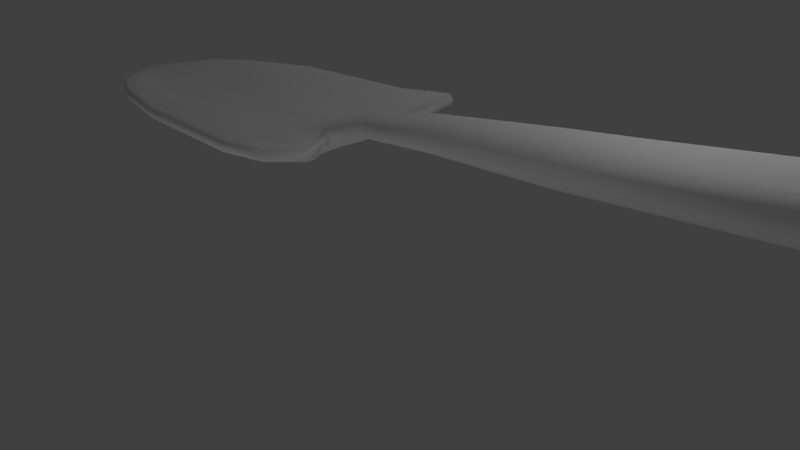# Source: sekop.blend  (saved by Blender 2.78.0; exported with 4.5.12 LTS)
import bpy
from mathutils import Matrix  # noqa: F401  (used for matrix-valued properties, if any)

bpy.ops.wm.read_factory_settings(use_empty=True)
scene = bpy.context.scene
scene.name = 'Scene'

# ---- collections
col_collection_1 = bpy.data.collections.new('Collection 1'); scene.collection.children.link(col_collection_1)

# ---- world
world_world = bpy.data.worlds.new('World'); scene.world = world_world
world_world.color = (0.05088, 0.05088, 0.05088)
world_world.use_sun_shadow = False
world_world.sun_shadow_jitter_overblur = 0.0
world_world.cycles.sampling_method = 'MANUAL'

# ---- cameras
cam_camera = bpy.data.cameras.new('Camera')
cam_camera.clip_end = 100.0
cam_camera.lens = 35.0
cam_camera.sensor_width = 32.0
cam_camera.sensor_height = 18.0
cam_camera.ortho_scale = 7.314
cam_camera.dof.focus_distance = 0.0
cam_camera.dof.aperture_fstop = 128.0

# ---- lights
light_lamp_005 = bpy.data.lights.new('Lamp.005', 'POINT')
light_lamp_005.transmission_factor = 0.0
light_lamp_005.cutoff_distance = 30.0
light_lamp_005.energy = 100.0
light_lamp_005.shadow_buffer_clip_start = 1.001
light_lamp_005.shadow_soft_size = 0.1
light_lamp_005.shadow_maximum_resolution = 0.006
light_lamp_005.use_absolute_resolution = True
light_lamp_004 = bpy.data.lights.new('Lamp.004', 'POINT')
light_lamp_004.transmission_factor = 0.0
light_lamp_004.cutoff_distance = 30.0
light_lamp_004.energy = 100.0
light_lamp_004.shadow_buffer_clip_start = 1.001
light_lamp_004.shadow_soft_size = 0.1
light_lamp_004.shadow_maximum_resolution = 0.006
light_lamp_004.use_absolute_resolution = True
light_lamp_003 = bpy.data.lights.new('Lamp.003', 'POINT')
light_lamp_003.transmission_factor = 0.0
light_lamp_003.cutoff_distance = 30.0
light_lamp_003.energy = 100.0
light_lamp_003.shadow_buffer_clip_start = 1.001
light_lamp_003.shadow_soft_size = 0.1
light_lamp_003.shadow_maximum_resolution = 0.006
light_lamp_003.use_absolute_resolution = True
light_lamp_002 = bpy.data.lights.new('Lamp.002', 'POINT')
light_lamp_002.transmission_factor = 0.0
light_lamp_002.cutoff_distance = 30.0
light_lamp_002.energy = 100.0
light_lamp_002.shadow_buffer_clip_start = 1.001
light_lamp_002.shadow_soft_size = 0.1
light_lamp_002.shadow_maximum_resolution = 0.006
light_lamp_002.use_absolute_resolution = True
light_lamp_001 = bpy.data.lights.new('Lamp.001', 'POINT')
light_lamp_001.transmission_factor = 0.0
light_lamp_001.cutoff_distance = 30.0
light_lamp_001.energy = 100.0
light_lamp_001.shadow_buffer_clip_start = 1.001
light_lamp_001.shadow_soft_size = 0.1
light_lamp_001.shadow_maximum_resolution = 0.006
light_lamp_001.use_absolute_resolution = True
light_lamp = bpy.data.lights.new('Lamp', 'POINT')
light_lamp.transmission_factor = 0.0
light_lamp.cutoff_distance = 30.0
light_lamp.energy = 100.0
light_lamp.shadow_buffer_clip_start = 1.001
light_lamp.shadow_soft_size = 0.1
light_lamp.shadow_maximum_resolution = 0.006
light_lamp.use_absolute_resolution = True

# ---- meshes
me_cube_001 = bpy.data.meshes.new('Cube.001')
me_cube_001.from_pydata([(-0.5967, 0.4004, -1.447e-08), (-0.6028, 2.14, -1.533e-08), (4.592, -4.411, -1.459), (4.658, -4.433, 1.437), (4.602, -2.698, -1.459), (4.668, -2.421, 1.436), (1.856, -0.3771, -1.338), (1.856, -0.3771, 1.338), (1.852, -2.093, -1.338), (1.852, -2.093, 1.338), (4.272, 0.4663, 0.3784), (4.268, 0.3608, -0.4119), (4.272, -3.099, 0.3104), (4.269, -3.009, -0.3439), (1.849, 1.004, 0.2566), (1.849, 1.004, -0.2293), (1.843, 2.759, 0.3561), (1.843, 2.759, -0.3561), (7.634, -6.025, 0.3593), (7.64, -6.013, -0.3072), (7.583, -10.27, 0.3147), (7.58, -10.22, -0.3697), (4.495, -0.2401, 0.683), (4.495, -2.64, 0.6831), (1.854, -0.3157, 0.9039), (1.848, 0.8638, 0.9453), (4.481, -0.3282, -0.7847), (4.481, -2.09, -0.7847), (1.854, 0.03054, -0.9039), (1.848, 0.8638, -0.9453), (0.6614, 0.5666, -1.049), (0.6575, -1.184, 1.048), (0.6614, 0.5667, 1.049), (0.6575, -1.184, -1.048), (0.6452, 2.871, -0.3678), (0.6452, 2.871, 0.3678), (0.6512, 1.132, -0.1802), (0.6512, 1.132, 0.2075), (0.6501, 1.517, 0.7354), (0.656, 0.0372, 0.7089), (0.656, 0.03718, -0.7089), (0.6501, 1.517, -0.7354), (0.04632, 1.144, -0.7657), (0.05243, -0.6081, 0.7657), (0.04608, 1.435, -0.1597), (0.04608, 1.224, 0.1599), (0.04939, 0.4713, 0.4837), (0.04939, 0.4713, -0.4837), (0.04632, 1.144, 0.7657), (0.05243, -0.6081, -0.7657), (0.04005, 2.963, -0.2668), (0.04005, 2.963, 0.2668), (0.04333, 2.015, 0.5336), (0.04333, 2.015, -0.5336), (5.886, -7.459, -0.2669), (5.884, -7.375, 0.2533), (5.919, -4.403, -0.2387), (5.91, -4.302, 0.2685), (10.09, -9.337, 0.4011), (10.1, -9.264, -0.3874), (10.04, -14.17, 0.4194), (10.03, -14.48, -0.4942), (4.247, -0.4928, -0.00844), (4.247, -3.418, -0.00844), (1.845, 1.147, 6.878e-09), (1.839, 4.106, 6.128e-09), (7.659, -5.721, 0.03553), (7.576, -11.64, -0.05248), (0.6486, 0.684, -7.629e-09), (0.6425, 3.639, -3.507e-09), (0.03853, 3.401, -7.401e-09), (0.04456, 1.661, -6.541e-09), (5.928, -3.932, 0.02986), (5.882, -8.491, -0.0123), (10.17, -8.976, 0.02171), (10.07, -15.67, -0.05498), (3.753, -1.314, 1.429), (3.743, -2.988, -1.447), (3.752, -1.313, -1.447), (3.744, -2.988, 1.429), (3.603, -0.8566, -0.2346), (3.603, -0.8593, 0.2355), (3.751, 2.192, -0.4716), (3.751, 2.186, 0.4722), (3.746, -0.5224, 0.781), (3.746, 1.212, 0.7821), (3.746, 1.01, -0.8548), (3.746, -0.7198, -0.8537), (3.751, 2.832, 0.0005334), (3.603, -0.956, 0.0005334), (4.727, -4.658, 0.1915), (4.724, -4.821, -0.1883), (4.756, -2.769, -0.1925), (4.759, -2.57, 0.2034), (4.715, -5.397, 0.008251), (4.758, -2.639, 0.01855), (-0.6898, 1.302, 0.0001442), (4.619, -3.587, -1.493), (4.687, -3.312, 1.47), (1.82, -1.256, 1.369), (1.82, -1.256, -1.368), (4.408, -0.91, -0.4122), (4.413, -0.9082, 0.3686), (7.65, -8.041, -0.4335), (7.649, -8.335, 0.4304), (4.52, -1.027, 0.6986), (4.506, -0.7917, -0.8024), (0.5973, -0.3043, -1.072), (0.5973, -0.3043, 1.073), (0.04953, 0.2927, -0.7829), (0.04953, 0.2927, 0.7832), (5.914, -5.903, 0.3318), (5.92, -5.885, -0.3242), (10.12, -12.19, -0.5346), (10.13, -11.89, 0.5123), (10.16, -12.96, -0.02763), (3.756, -2.181, 1.462), (3.755, -2.18, -1.48), (4.739, -3.803, -0.2496), (4.742, -3.65, 0.2542), (4.384, 0.3454, 0.5309), (4.384, -2.635, 0.4971), (1.851, 0.006499, 0.5735), (1.845, 1.757, 0.7117), (0.6536, 0.4539, 0.4601), (0.6475, 2.201, 0.5517), (0.04169, 2.489, 0.4002), (0.04773, 0.9734, 0.3061), (3.748, 1.7, 0.6283), (3.675, -0.659, 0.4373), (4.467, -0.7324, 0.534), (4.375, 0.2478, -0.5987), (4.375, -2.314, -0.565), (1.851, 0.006499, -0.5735), (1.845, 1.757, -0.7117), (0.6536, 0.4539, -0.4601), (0.6475, 2.201, -0.5517), (0.04169, 2.489, -0.4002), (0.04773, 0.7845, -0.3061), (3.748, 1.601, -0.6649), (3.675, -0.7549, -0.4741), (4.457, -0.6152, -0.608), (6.733, -8.84, -0.3183), (6.779, -5.208, -0.2729), (6.772, -5.163, 0.3139), (6.733, -8.822, 0.284), (6.793, -4.826, 0.0327), (6.729, -10.07, -0.03239), (6.781, -7.119, 0.3811), (6.785, -6.963, -0.3788), (2.804, -0.8451, -1.393), (2.798, -2.541, 1.384), (2.726, 0.07368, -0.2373), (2.726, 0.07236, 0.2507), (2.8, -0.423, 0.8631), (2.8, -0.3407, -0.8994), (2.724, 0.3526, 0.0002667), (2.805, -0.8454, 1.384), (2.797, -2.54, -1.393), (2.797, 2.476, -0.4138), (2.797, 2.473, 0.4141), (2.797, 1.038, 0.8637), (2.797, 0.9369, -0.9), (2.795, 3.469, 0.0002667), (2.788, -1.718, -1.424), (2.788, -1.719, 1.415), (2.797, 1.728, 0.67), (2.763, -0.3262, 0.5743), (2.797, 1.679, -0.6883), (2.763, -0.3742, -0.5928)], [], [(85, 76, 5, 22), (105, 98, 3, 23), (46, 43, 0), (117, 97, 2, 77), (110, 96, 0, 43), (165, 99, 9, 151), (107, 100, 8, 33), (154, 151, 9, 24), (38, 32, 7, 25), (136, 34, 17, 134), (69, 35, 16, 65), (169, 152, 15, 133), (156, 153, 14, 64), (47, 138, 44, 0), (71, 45, 0), (141, 101, 13, 132), (147, 142, 21, 67), (139, 82, 11, 131), (88, 83, 10, 62), (104, 20, 60, 114), (149, 143, 19, 103), (146, 144, 18, 66), (148, 145, 20, 104), (125, 38, 25, 123), (167, 154, 24, 122), (45, 127, 46, 0), (130, 105, 23, 121), (128, 85, 22, 120), (78, 86, 26, 4), (97, 106, 27, 2), (49, 47, 0), (158, 155, 28, 8), (30, 41, 29, 6), (42, 53, 41, 30), (8, 28, 40, 33), (122, 24, 39, 124), (126, 52, 38, 125), (64, 14, 37, 68), (133, 15, 36, 135), (70, 51, 35, 69), (137, 50, 34, 136), (52, 48, 32, 38), (109, 107, 33, 49), (99, 108, 31, 9), (24, 9, 31, 39), (96, 109, 49, 0), (1, 48, 52), (1, 50, 137, 53), (1, 51, 70), (1, 52, 126, 51), (1, 53, 42), (33, 40, 47, 49), (124, 39, 46, 127), (68, 37, 45, 71), (135, 36, 44, 138), (108, 110, 43, 31), (39, 31, 43, 46), (119, 90, 55, 111), (95, 93, 57, 72), (118, 92, 56, 112), (94, 91, 54, 73), (115, 114, 60, 75), (67, 21, 61, 75), (103, 19, 59, 113), (66, 18, 58, 74), (19, 66, 74, 59), (20, 67, 75, 60), (113, 115, 75, 61), (90, 94, 73, 55), (92, 95, 72, 56), (36, 68, 71, 44), (1, 70, 50), (50, 70, 69, 34), (15, 64, 68, 36), (143, 146, 66, 19), (82, 88, 62, 11), (145, 147, 67, 20), (44, 71, 0), (152, 156, 64, 15), (34, 69, 65, 17), (13, 63, 89, 80), (159, 163, 88, 82), (2, 27, 87, 77), (150, 162, 86, 78), (166, 161, 85, 128), (121, 23, 84, 129), (163, 160, 83, 88), (168, 159, 82, 139), (63, 12, 81, 89), (132, 13, 80, 140), (23, 3, 79, 84), (98, 116, 79, 3), (164, 117, 77, 158), (161, 157, 76, 85), (11, 62, 95, 92), (12, 63, 94, 90), (63, 13, 91, 94), (101, 11, 92, 118), (62, 10, 93, 95), (102, 12, 90, 119), (10, 102, 119, 93), (13, 101, 118, 91), (150, 78, 117, 164), (5, 76, 116, 98), (59, 74, 115, 113), (21, 103, 113, 61), (74, 58, 114, 115), (91, 118, 112, 54), (93, 119, 111, 57), (32, 48, 110, 108), (1, 42, 109, 96), (7, 32, 108, 99), (42, 30, 107, 109), (4, 26, 106, 97), (120, 22, 105, 130), (144, 148, 104, 18), (142, 149, 103, 21), (18, 104, 114, 58), (131, 11, 101, 141), (30, 6, 100, 107), (157, 7, 99, 165), (48, 1, 96, 110), (78, 4, 97, 117), (22, 5, 98, 105), (10, 120, 130, 102), (12, 121, 129, 81), (160, 166, 128, 83), (37, 124, 127, 45), (51, 126, 125, 35), (14, 122, 124, 37), (83, 128, 120, 10), (102, 130, 121, 12), (153, 167, 122, 14), (35, 125, 123, 16), (26, 131, 141, 106), (27, 132, 140, 87), (162, 168, 139, 86), (40, 135, 138, 47), (53, 137, 136, 41), (28, 133, 135, 40), (86, 139, 131, 26), (106, 141, 132, 27), (155, 169, 133, 28), (41, 136, 134, 29), (54, 112, 149, 142), (57, 111, 148, 144), (55, 73, 147, 145), (56, 72, 146, 143), (111, 55, 145, 148), (72, 57, 144, 146), (112, 56, 143, 149), (73, 54, 142, 147), (87, 140, 169, 155), (29, 134, 168, 162), (81, 129, 167, 153), (16, 123, 166, 160), (76, 157, 165, 116), (6, 150, 164, 100), (25, 7, 157, 161), (100, 164, 158, 8), (134, 17, 159, 168), (65, 16, 160, 163), (123, 25, 161, 166), (6, 29, 162, 150), (17, 65, 163, 159), (80, 89, 156, 152), (77, 87, 155, 158), (129, 84, 154, 167), (89, 81, 153, 156), (140, 80, 152, 169), (84, 79, 151, 154), (116, 165, 151, 79)])
me_cube_001.polygons.foreach_set('use_smooth', [True] * 172)
_uv = me_cube_001.uv_layers.new(name='UVMap')
_uv.uv.foreach_set('vector', [0.2904, 0.2941, 0.214, 0.3556, 0.1575, 0.3544, 0.2303, 0.2993, 0.2004, 0.309, 0.1264, 0.3663, 0.08711, 0.378, 0.1403, 0.3305, 0.9357, 0.369, 0.9188, 0.3232, 0.9689, 0.3593, 0.2006, 0.08963, 0.1375, 0.06975, 0.1166, 0.04375, 0.1802, 0.06484, 0.3556, 0.4251, 0.4126, 0.4258, 0.3864, 0.4496, 0.3308, 0.4496, 0.2253, 0.3944, 0.2632, 0.4121, 0.2377, 0.4324, 0.2004, 0.4149, 0.3425, 0.07041, 0.2817, 0.06978, 0.2608, 0.0447, 0.3209, 0.04375, 0.8008, 0.3498, 0.7519, 0.2819, 0.8125, 0.2753, 0.8353, 0.3391, 0.3747, 0.376, 0.3454, 0.3997, 0.288, 0.3891, 0.3258, 0.3577, 0.4004, 0.1492, 0.4173, 0.1699, 0.3787, 0.1962, 0.3533, 0.1633, 0.443, 0.3222, 0.4165, 0.3423, 0.3843, 0.3085, 0.4266, 0.2737, 0.7828, 0.1463, 0.8037, 0.1253, 0.8628, 0.1346, 0.8238, 0.1648, 0.8278, 0.4367, 0.816, 0.4043, 0.8712, 0.423, 0.901, 0.4783, 0.8949, 0.2135, 0.9055, 0.2052, 0.927, 0.1857, 0.9211, 0.2373, 0.9579, 0.4186, 0.949, 0.3999, 0.9689, 0.3593, 0.213, 0.1694, 0.1985, 0.1708, 0.1279, 0.127, 0.1538, 0.1341, 0.2958, 0.6471, 0.3366, 0.672, 0.2753, 0.6757, 0.2279, 0.6471, 0.2936, 0.2031, 0.3083, 0.2202, 0.2426, 0.1919, 0.2412, 0.1833, 0.3398, 0.2471, 0.3203, 0.27, 0.2528, 0.2815, 0.2132, 0.2728, 0.3374, 0.8747, 0.2738, 0.9114, 0.09945, 0.8978, 0.1743, 0.8542, 0.3982, 0.7078, 0.4559, 0.7407, 0.4134, 0.7531, 0.3467, 0.7171, 0.4702, 0.8346, 0.458, 0.846, 0.4136, 0.8342, 0.4247, 0.8217, 0.3934, 0.8819, 0.3374, 0.9143, 0.2738, 0.9114, 0.3374, 0.8747, 0.3957, 0.3589, 0.3747, 0.376, 0.3258, 0.3577, 0.3526, 0.3353, 0.8085, 0.377, 0.8008, 0.3498, 0.8353, 0.3391, 0.8503, 0.3794, 0.949, 0.3999, 0.9426, 0.389, 0.9357, 0.369, 0.9689, 0.3593, 0.2099, 0.2981, 0.2004, 0.309, 0.1403, 0.3305, 0.1376, 0.3226, 0.3055, 0.2813, 0.2904, 0.2941, 0.2303, 0.2993, 0.2491, 0.2887, 0.2229, 0.1152, 0.2792, 0.1842, 0.2259, 0.1683, 0.1614, 0.09636, 0.1325, 0.07654, 0.2111, 0.1584, 0.1665, 0.1309, 0.1049, 0.06084, 0.8588, 0.2468, 0.8949, 0.2135, 0.9211, 0.2373, 0.6944, 0.2126, 0.7624, 0.1675, 0.7914, 0.1936, 0.7439, 0.2391, 0.3597, 0.09879, 0.3835, 0.1281, 0.3318, 0.1358, 0.3013, 0.09727, 0.3928, 0.103, 0.4143, 0.1294, 0.3835, 0.1281, 0.3597, 0.09879, 0.7439, 0.2391, 0.7914, 0.1936, 0.8538, 0.214, 0.8187, 0.2468, 0.8503, 0.3794, 0.8353, 0.3391, 0.8995, 0.3495, 0.9107, 0.3783, 0.4197, 0.3694, 0.4051, 0.3811, 0.3747, 0.376, 0.3957, 0.3589, 0.901, 0.4783, 0.8712, 0.423, 0.9229, 0.4064, 0.9383, 0.4384, 0.8238, 0.1648, 0.8628, 0.1346, 0.9012, 0.174, 0.8776, 0.1934, 0.4507, 0.347, 0.4339, 0.3578, 0.4165, 0.3423, 0.443, 0.3222, 0.4261, 0.144, 0.4376, 0.1583, 0.4173, 0.1699, 0.4004, 0.1492, 0.4051, 0.3811, 0.3786, 0.4025, 0.3454, 0.3997, 0.3747, 0.376, 0.375, 0.07602, 0.3425, 0.07041, 0.3209, 0.04375, 0.3557, 0.04674, 0.2632, 0.4121, 0.3227, 0.4238, 0.2962, 0.4454, 0.2377, 0.4324, 0.8353, 0.3391, 0.8125, 0.2753, 0.8839, 0.3046, 0.8995, 0.3495, 0.4311, 0.08726, 0.375, 0.07602, 0.3557, 0.04674, 0.4103, 0.05835, 0.4331, 0.3991, 0.3786, 0.4025, 0.4051, 0.3811, 0.4455, 0.1177, 0.4376, 0.1583, 0.4261, 0.144, 0.4143, 0.1294, 0.4331, 0.3991, 0.4339, 0.3578, 0.4507, 0.347, 0.4331, 0.3991, 0.4051, 0.3811, 0.4197, 0.3694, 0.4339, 0.3578, 0.4455, 0.1177, 0.4143, 0.1294, 0.3928, 0.103, 0.8187, 0.2468, 0.8538, 0.214, 0.8949, 0.2135, 0.8588, 0.2468, 0.9107, 0.3783, 0.8995, 0.3495, 0.9357, 0.369, 0.9426, 0.389, 0.9383, 0.4384, 0.9229, 0.4064, 0.949, 0.3999, 0.9579, 0.4186, 0.8776, 0.1934, 0.9012, 0.174, 0.927, 0.1857, 0.9055, 0.2052, 0.3227, 0.4238, 0.3556, 0.4251, 0.3308, 0.4496, 0.2962, 0.4454, 0.8995, 0.3495, 0.8839, 0.3046, 0.9188, 0.3232, 0.9357, 0.369, 0.8951, 0.8732, 0.842, 0.8726, 0.7018, 0.8074, 0.7787, 0.8076, 0.9556, 0.8656, 0.9511, 0.8748, 0.8633, 0.8105, 0.8863, 0.8068, 0.9032, 0.5909, 0.9534, 0.6102, 0.8521, 0.6382, 0.7788, 0.6104, 0.8253, 0.5557, 0.8534, 0.5709, 0.7026, 0.5792, 0.6524, 0.5557, 0.7016, 0.7053, 0.7569, 0.7346, 0.6377, 0.7281, 0.5592, 0.7017, 0.2279, 0.6471, 0.2753, 0.6757, 0.0886, 0.6818, 0.04819, 0.6555, 0.3467, 0.7171, 0.4134, 0.7531, 0.2623, 0.7775, 0.1638, 0.726, 0.4247, 0.8217, 0.4136, 0.8342, 0.2608, 0.8101, 0.273, 0.7941, 0.4134, 0.7531, 0.4245, 0.7659, 0.2726, 0.7937, 0.2623, 0.7775, 0.2738, 0.9114, 0.2278, 0.9397, 0.04819, 0.929, 0.09945, 0.8978, 0.7423, 0.6793, 0.7016, 0.7053, 0.5592, 0.7017, 0.6219, 0.6793, 0.842, 0.8726, 0.8021, 0.8748, 0.6419, 0.8096, 0.7018, 0.8074, 0.9534, 0.6102, 0.9622, 0.6196, 0.8772, 0.6519, 0.8521, 0.6382, 0.9012, 0.174, 0.9308, 0.1526, 0.9384, 0.18, 0.927, 0.1857, 0.4455, 0.1177, 0.4518, 0.1724, 0.4376, 0.1583, 0.4376, 0.1583, 0.4518, 0.1724, 0.439, 0.1951, 0.4173, 0.1699, 0.8628, 0.1346, 0.916, 0.09849, 0.9308, 0.1526, 0.9012, 0.174, 0.4559, 0.7407, 0.4699, 0.7529, 0.4245, 0.7659, 0.4134, 0.7531, 0.3083, 0.2202, 0.3222, 0.2467, 0.206, 0.1934, 0.2426, 0.1919, 0.3374, 0.9143, 0.2958, 0.9397, 0.2278, 0.9397, 0.2738, 0.9114, 0.927, 0.1857, 0.9384, 0.18, 0.9211, 0.2373, 0.8037, 0.1253, 0.8296, 0.1016, 0.916, 0.09849, 0.8628, 0.1346, 0.4173, 0.1699, 0.439, 0.1951, 0.4127, 0.2391, 0.3787, 0.1962, 0.6517, 0.08661, 0.6416, 0.0664, 0.7433, 0.1048, 0.7446, 0.1161, 0.3435, 0.2082, 0.3675, 0.2429, 0.3222, 0.2467, 0.3083, 0.2202, 0.5601, 0.1749, 0.6739, 0.1232, 0.7333, 0.1414, 0.645, 0.186, 0.2621, 0.1062, 0.3055, 0.16, 0.2792, 0.1842, 0.2229, 0.1152, 0.329, 0.3083, 0.3081, 0.3259, 0.2904, 0.2941, 0.3055, 0.2813, 0.6774, 0.3626, 0.6766, 0.3534, 0.7662, 0.3604, 0.7667, 0.3747, 0.3832, 0.2604, 0.3523, 0.2892, 0.3203, 0.27, 0.3398, 0.2471, 0.3235, 0.1832, 0.3435, 0.2082, 0.3083, 0.2202, 0.2936, 0.2031, 0.6459, 0.3859, 0.6601, 0.3727, 0.7608, 0.3856, 0.7547, 0.3951, 0.6708, 0.1095, 0.6517, 0.08661, 0.7446, 0.1161, 0.7418, 0.1277, 0.6766, 0.3534, 0.59, 0.2753, 0.6913, 0.2885, 0.7662, 0.3604, 0.1294, 0.3761, 0.1874, 0.3768, 0.163, 0.3973, 0.09535, 0.405, 0.2412, 0.07971, 0.2006, 0.08963, 0.1802, 0.06484, 0.2205, 0.05477, 0.3081, 0.3259, 0.251, 0.3724, 0.214, 0.3556, 0.2904, 0.2941, 0.2426, 0.1919, 0.206, 0.1934, 0.1288, 0.1578, 0.1279, 0.1483, 0.6601, 0.3727, 0.6459, 0.3859, 0.5588, 0.3799, 0.5902, 0.3708, 0.6416, 0.0664, 0.6517, 0.08661, 0.5795, 0.05213, 0.5612, 0.0337, 0.1985, 0.1708, 0.2426, 0.1919, 0.1279, 0.1483, 0.09572, 0.128, 0.2132, 0.2728, 0.2528, 0.2815, 0.1344, 0.2989, 0.1303, 0.2924, 0.201, 0.2933, 0.1192, 0.3217, 0.06504, 0.322, 0.09712, 0.3119, 0.2528, 0.2815, 0.201, 0.2933, 0.09712, 0.3119, 0.1344, 0.2989, 0.1279, 0.127, 0.1985, 0.1708, 0.09572, 0.128, 0.06504, 0.1105, 0.2621, 0.1062, 0.2229, 0.1152, 0.2006, 0.08963, 0.2412, 0.07971, 0.1575, 0.3544, 0.214, 0.3556, 0.1874, 0.3768, 0.1294, 0.3761, 0.8954, 0.6892, 0.9102, 0.7112, 0.7016, 0.7053, 0.7423, 0.6793, 0.2753, 0.6757, 0.3467, 0.7171, 0.1638, 0.726, 0.0886, 0.6818, 0.9102, 0.7112, 0.891, 0.7311, 0.7569, 0.7346, 0.7016, 0.7053, 0.8534, 0.5709, 0.9032, 0.5909, 0.7788, 0.6104, 0.7026, 0.5792, 0.9511, 0.8748, 0.8951, 0.8732, 0.7787, 0.8076, 0.8633, 0.8105, 0.3454, 0.3997, 0.3786, 0.4025, 0.3556, 0.4251, 0.3227, 0.4238, 0.4455, 0.1177, 0.3928, 0.103, 0.375, 0.07602, 0.4311, 0.08726, 0.288, 0.3891, 0.3454, 0.3997, 0.3227, 0.4238, 0.2632, 0.4121, 0.3928, 0.103, 0.3597, 0.09879, 0.3425, 0.07041, 0.375, 0.07602, 0.1614, 0.09636, 0.2259, 0.1683, 0.2111, 0.1584, 0.1325, 0.07654, 0.2491, 0.2887, 0.2303, 0.2993, 0.2004, 0.309, 0.2099, 0.2981, 0.458, 0.846, 0.3934, 0.8819, 0.3374, 0.8747, 0.4136, 0.8342, 0.3366, 0.672, 0.3982, 0.7078, 0.3467, 0.7171, 0.2753, 0.6757, 0.4094, 0.8355, 0.3331, 0.8759, 0.1701, 0.8554, 0.2566, 0.8114, 0.2412, 0.1833, 0.2426, 0.1919, 0.1985, 0.1708, 0.213, 0.1694, 0.3597, 0.09879, 0.3013, 0.09727, 0.2817, 0.06978, 0.3425, 0.07041, 0.251, 0.3724, 0.288, 0.3891, 0.2632, 0.4121, 0.2253, 0.3944, 0.3786, 0.4025, 0.4331, 0.3991, 0.4126, 0.4258, 0.3556, 0.4251, 0.2229, 0.1152, 0.1614, 0.09636, 0.1375, 0.06975, 0.2006, 0.08963, 0.2303, 0.2993, 0.1575, 0.3544, 0.1264, 0.3663, 0.2004, 0.309, 0.2528, 0.2815, 0.2491, 0.2887, 0.2099, 0.2981, 0.201, 0.2933, 0.6601, 0.3727, 0.6774, 0.3626, 0.7667, 0.3747, 0.7608, 0.3856, 0.3523, 0.2892, 0.329, 0.3083, 0.3055, 0.2813, 0.3203, 0.27, 0.9229, 0.4064, 0.9107, 0.3783, 0.9426, 0.389, 0.949, 0.3999, 0.4339, 0.3578, 0.4197, 0.3694, 0.3957, 0.3589, 0.4165, 0.3423, 0.8712, 0.423, 0.8503, 0.3794, 0.9107, 0.3783, 0.9229, 0.4064, 0.3203, 0.27, 0.3055, 0.2813, 0.2491, 0.2887, 0.2528, 0.2815, 0.201, 0.2933, 0.2099, 0.2981, 0.1376, 0.3226, 0.1192, 0.3217, 0.816, 0.4043, 0.8085, 0.377, 0.8503, 0.3794, 0.8712, 0.423, 0.4165, 0.3423, 0.3957, 0.3589, 0.3526, 0.3353, 0.3843, 0.3085, 0.2259, 0.1683, 0.2412, 0.1833, 0.213, 0.1694, 0.2111, 0.1584, 0.6739, 0.1232, 0.6708, 0.1095, 0.7418, 0.1277, 0.7333, 0.1414, 0.3055, 0.16, 0.3235, 0.1832, 0.2936, 0.2031, 0.2792, 0.1842, 0.8538, 0.214, 0.8776, 0.1934, 0.9055, 0.2052, 0.8949, 0.2135, 0.4143, 0.1294, 0.4261, 0.144, 0.4004, 0.1492, 0.3835, 0.1281, 0.7914, 0.1936, 0.8238, 0.1648, 0.8776, 0.1934, 0.8538, 0.214, 0.2792, 0.1842, 0.2936, 0.2031, 0.2412, 0.1833, 0.2259, 0.1683, 0.2111, 0.1584, 0.213, 0.1694, 0.1538, 0.1341, 0.1665, 0.1309, 0.7624, 0.1675, 0.7828, 0.1463, 0.8238, 0.1648, 0.7914, 0.1936, 0.3835, 0.1281, 0.4004, 0.1492, 0.3533, 0.1633, 0.3318, 0.1358, 0.7026, 0.5792, 0.7788, 0.6104, 0.7099, 0.6326, 0.6193, 0.5942, 0.8633, 0.8105, 0.7787, 0.8076, 0.7164, 0.7604, 0.8186, 0.764, 0.7018, 0.8074, 0.6419, 0.8096, 0.5597, 0.7644, 0.627, 0.7615, 0.8521, 0.6382, 0.8772, 0.6519, 0.8174, 0.6787, 0.7959, 0.665, 0.7787, 0.8076, 0.7018, 0.8074, 0.627, 0.7615, 0.7164, 0.7604, 0.8863, 0.8068, 0.8633, 0.8105, 0.8186, 0.764, 0.8411, 0.7592, 0.7788, 0.6104, 0.8521, 0.6382, 0.7959, 0.665, 0.7099, 0.6326, 0.6524, 0.5557, 0.7026, 0.5792, 0.6193, 0.5942, 0.5592, 0.5667, 0.7333, 0.1414, 0.7418, 0.1277, 0.7828, 0.1463, 0.7624, 0.1675, 0.3318, 0.1358, 0.3533, 0.1633, 0.3235, 0.1832, 0.3055, 0.16, 0.7608, 0.3856, 0.7667, 0.3747, 0.8085, 0.377, 0.816, 0.4043, 0.3843, 0.3085, 0.3526, 0.3353, 0.329, 0.3083, 0.3523, 0.2892, 0.214, 0.3556, 0.251, 0.3724, 0.2253, 0.3944, 0.1874, 0.3768, 0.3013, 0.09727, 0.2621, 0.1062, 0.2412, 0.07971, 0.2817, 0.06978, 0.3258, 0.3577, 0.288, 0.3891, 0.251, 0.3724, 0.3081, 0.3259, 0.2817, 0.06978, 0.2412, 0.07971, 0.2205, 0.05477, 0.2608, 0.0447, 0.3533, 0.1633, 0.3787, 0.1962, 0.3435, 0.2082, 0.3235, 0.1832, 0.4266, 0.2737, 0.3843, 0.3085, 0.3523, 0.2892, 0.3832, 0.2604, 0.3526, 0.3353, 0.3258, 0.3577, 0.3081, 0.3259, 0.329, 0.3083, 0.3013, 0.09727, 0.3318, 0.1358, 0.3055, 0.16, 0.2621, 0.1062, 0.3787, 0.1962, 0.4127, 0.2391, 0.3675, 0.2429, 0.3435, 0.2082, 0.7446, 0.1161, 0.7433, 0.1048, 0.8296, 0.1016, 0.8037, 0.1253, 0.645, 0.186, 0.7333, 0.1414, 0.7624, 0.1675, 0.6944, 0.2126, 0.7667, 0.3747, 0.7662, 0.3604, 0.8008, 0.3498, 0.8085, 0.377, 0.7547, 0.3951, 0.7608, 0.3856, 0.816, 0.4043, 0.8278, 0.4367, 0.7418, 0.1277, 0.7446, 0.1161, 0.8037, 0.1253, 0.7828, 0.1463, 0.7662, 0.3604, 0.6913, 0.2885, 0.7519, 0.2819, 0.8008, 0.3498, 0.1874, 0.3768, 0.2253, 0.3944, 0.2004, 0.4149, 0.163, 0.3973])
me_cube_001.use_remesh_preserve_volume = False
me_cube_001.use_remesh_preserve_attributes = False
me_cube_001.use_mirror_vertex_groups = False
me_cube_001.update()

# ---- objects
ob_lamp_005 = bpy.data.objects.new('Lamp.005', light_lamp_005)
ob_lamp_004 = bpy.data.objects.new('Lamp.004', light_lamp_004)
ob_lamp_003 = bpy.data.objects.new('Lamp.003', light_lamp_003)
ob_lamp_002 = bpy.data.objects.new('Lamp.002', light_lamp_002)
ob_lamp_001 = bpy.data.objects.new('Lamp.001', light_lamp_001)
ob_cube = bpy.data.objects.new('Cube', me_cube_001)
ob_lamp = bpy.data.objects.new('Lamp', light_lamp)
ob_camera = bpy.data.objects.new('Camera', cam_camera)

# ---- transforms, parenting, visibility, modifiers, constraints
ob_lamp_005.location = (-4.327, 1.727, -2.237)
ob_lamp_005.rotation_euler = (0.6503, 0.05522, 1.866)
ob_lamp_005.lock_rotations_4d = False
ob_lamp_005.empty_display_type = 'ARROWS'
ob_lamp_005.color = (0.0, 0.0, 0.0, 0.0)
ob_lamp_005.lineart.crease_threshold = 0.0
ob_lamp_004.location = (-2.852, 6.403, 5.707)
ob_lamp_004.rotation_euler = (0.6503, 0.05522, 1.866)
ob_lamp_004.lock_rotations_4d = False
ob_lamp_004.empty_display_type = 'ARROWS'
ob_lamp_004.color = (0.0, 0.0, 0.0, 0.0)
ob_lamp_004.lineart.crease_threshold = 0.0
ob_lamp_003.location = (6.261, -9.373, 4.414)
ob_lamp_003.rotation_euler = (0.6503, 0.05522, 1.866)
ob_lamp_003.lock_rotations_4d = False
ob_lamp_003.empty_display_type = 'ARROWS'
ob_lamp_003.color = (0.0, 0.0, 0.0, 0.0)
ob_lamp_003.lineart.crease_threshold = 0.0
ob_lamp_002.location = (11.76, 3.143, -0.8774)
ob_lamp_002.rotation_euler = (0.6503, 0.05522, 1.866)
ob_lamp_002.lock_rotations_4d = False
ob_lamp_002.empty_display_type = 'ARROWS'
ob_lamp_002.color = (0.0, 0.0, 0.0, 0.0)
ob_lamp_002.lineart.crease_threshold = 0.0
ob_lamp_001.location = (0.6639, -4.907, -2.958)
ob_lamp_001.rotation_euler = (0.6503, 0.05522, 1.866)
ob_lamp_001.lock_rotations_4d = False
ob_lamp_001.empty_display_type = 'ARROWS'
ob_lamp_001.color = (0.0, 0.0, 0.0, 0.0)
ob_lamp_001.lineart.crease_threshold = 0.0
ob_cube.location = (-4.658, 0.0, 1.41)
ob_cube.rotation_euler = (-1.571, -1.49e-08, 1.49e-08)
ob_cube.scale = (1.0, 0.09379, 1.0)
ob_cube.lineart.crease_threshold = 0.0
ob_lamp.location = (4.076, 1.005, 6.013)
ob_lamp.rotation_euler = (0.6503, 0.05522, 1.866)
ob_lamp.lock_rotations_4d = False
ob_lamp.empty_display_type = 'ARROWS'
ob_lamp.color = (0.0, 0.0, 0.0, 0.0)
ob_lamp.lineart.crease_threshold = 0.0
ob_camera.location = (7.481, -6.508, 5.344)
ob_camera.rotation_euler = (1.109, 0.0, 0.8149)
ob_camera.lock_rotations_4d = False
ob_camera.empty_display_type = 'ARROWS'
ob_camera.color = (0.0, 0.0, 0.0, 0.0)
ob_camera.display_type = 'WIRE'
ob_camera.lineart.crease_threshold = 0.0

# ---- collection membership
col_collection_1.objects.link(ob_lamp_005)
col_collection_1.objects.link(ob_lamp_004)
col_collection_1.objects.link(ob_lamp_003)
col_collection_1.objects.link(ob_lamp_002)
col_collection_1.objects.link(ob_lamp_001)
col_collection_1.objects.link(ob_cube)
col_collection_1.objects.link(ob_lamp)
col_collection_1.objects.link(ob_camera)

# ---- scene / render settings (as saved in the file)
scene.camera = ob_camera
scene.frame_start = 1; scene.frame_end = 250; scene.frame_set(1)
scene.render.engine = 'BLENDER_EEVEE_NEXT'
scene.render.resolution_percentage = 50
scene.render.dither_intensity = 0.0
scene.cycles.use_denoising = False
scene.cycles.samples = 128
scene.cycles.sampling_pattern = 'TABULATED_SOBOL'
scene.cycles.light_sampling_threshold = 0.0
scene.cycles.use_adaptive_sampling = False
scene.cycles.use_light_tree = False
scene.cycles.blur_glossy = 0.0
scene.cycles.sample_clamp_indirect = 0.0
scene.view_settings.view_transform = 'Standard'
bpy.context.view_layer.update()
